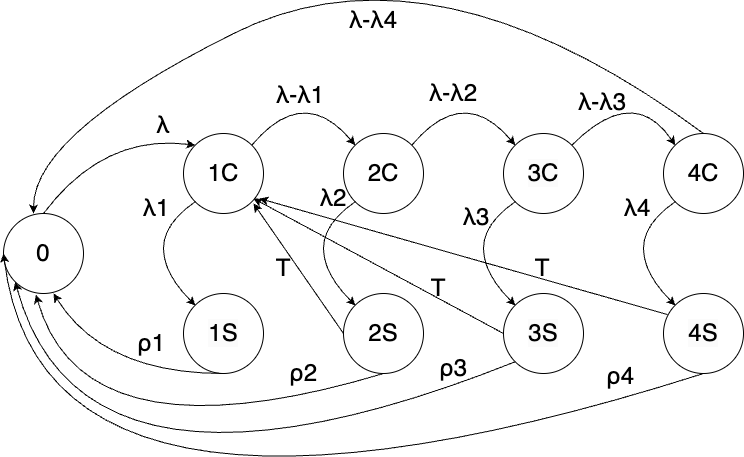

The diagram above was exported from draw.io. Its source (the exported page's mxGraphModel, read from the mxfile embedded in the PNG):
<mxGraphModel dx="794" dy="1606" grid="1" gridSize="10" guides="1" tooltips="1" connect="1" arrows="1" fold="1" page="1" pageScale="1" pageWidth="850" pageHeight="1100" math="0" shadow="0">
  <root>
    <mxCell id="0" />
    <mxCell id="1" parent="0" />
    <mxCell id="IB0KQZp75MY6TbwzjvOm-1" value="&lt;font style=&quot;font-size: 24px;&quot;&gt;0&lt;/font&gt;" style="ellipse;whiteSpace=wrap;html=1;aspect=fixed;" parent="1" vertex="1">
      <mxGeometry x="20" y="200" width="80" height="80" as="geometry" />
    </mxCell>
    <mxCell id="IB0KQZp75MY6TbwzjvOm-2" value="&lt;font style=&quot;font-size: 24px;&quot;&gt;1C&lt;/font&gt;" style="ellipse;whiteSpace=wrap;html=1;aspect=fixed;" parent="1" vertex="1">
      <mxGeometry x="200" y="120" width="80" height="80" as="geometry" />
    </mxCell>
    <mxCell id="IB0KQZp75MY6TbwzjvOm-3" value="&lt;font style=&quot;font-size: 24px;&quot;&gt;2C&lt;/font&gt;" style="ellipse;whiteSpace=wrap;html=1;aspect=fixed;" parent="1" vertex="1">
      <mxGeometry x="360" y="120" width="80" height="80" as="geometry" />
    </mxCell>
    <mxCell id="IB0KQZp75MY6TbwzjvOm-4" value="&lt;span style=&quot;color: rgb(0, 0, 0); font-family: Helvetica; font-size: 24px; font-style: normal; font-variant-ligatures: normal; font-variant-caps: normal; font-weight: 400; letter-spacing: normal; orphans: 2; text-align: center; text-indent: 0px; text-transform: none; widows: 2; word-spacing: 0px; -webkit-text-stroke-width: 0px; background-color: rgb(251, 251, 251); text-decoration-thickness: initial; text-decoration-style: initial; text-decoration-color: initial; float: none; display: inline !important;&quot;&gt;3C&lt;/span&gt;" style="ellipse;whiteSpace=wrap;html=1;aspect=fixed;" parent="1" vertex="1">
      <mxGeometry x="520" y="120" width="80" height="80" as="geometry" />
    </mxCell>
    <mxCell id="IB0KQZp75MY6TbwzjvOm-5" value="&lt;font style=&quot;font-size: 24px;&quot;&gt;4C&lt;/font&gt;" style="ellipse;whiteSpace=wrap;html=1;aspect=fixed;" parent="1" vertex="1">
      <mxGeometry x="680" y="120" width="80" height="80" as="geometry" />
    </mxCell>
    <mxCell id="IB0KQZp75MY6TbwzjvOm-6" value="&lt;span style=&quot;color: rgb(0, 0, 0); font-family: Helvetica; font-size: 24px; font-style: normal; font-variant-ligatures: normal; font-variant-caps: normal; font-weight: 400; letter-spacing: normal; orphans: 2; text-align: center; text-indent: 0px; text-transform: none; widows: 2; word-spacing: 0px; -webkit-text-stroke-width: 0px; background-color: rgb(251, 251, 251); text-decoration-thickness: initial; text-decoration-style: initial; text-decoration-color: initial; float: none; display: inline !important;&quot;&gt;1S&lt;/span&gt;" style="ellipse;whiteSpace=wrap;html=1;aspect=fixed;" parent="1" vertex="1">
      <mxGeometry x="200" y="280" width="80" height="80" as="geometry" />
    </mxCell>
    <mxCell id="IB0KQZp75MY6TbwzjvOm-7" value="&lt;font style=&quot;font-size: 24px;&quot;&gt;2S&lt;/font&gt;" style="ellipse;whiteSpace=wrap;html=1;aspect=fixed;" parent="1" vertex="1">
      <mxGeometry x="360" y="280" width="80" height="80" as="geometry" />
    </mxCell>
    <mxCell id="IB0KQZp75MY6TbwzjvOm-8" value="&lt;span style=&quot;color: rgb(0, 0, 0); font-family: Helvetica; font-size: 24px; font-style: normal; font-variant-ligatures: normal; font-variant-caps: normal; font-weight: 400; letter-spacing: normal; orphans: 2; text-align: center; text-indent: 0px; text-transform: none; widows: 2; word-spacing: 0px; -webkit-text-stroke-width: 0px; background-color: rgb(251, 251, 251); text-decoration-thickness: initial; text-decoration-style: initial; text-decoration-color: initial; float: none; display: inline !important;&quot;&gt;3S&lt;/span&gt;" style="ellipse;whiteSpace=wrap;html=1;aspect=fixed;" parent="1" vertex="1">
      <mxGeometry x="520" y="280" width="80" height="80" as="geometry" />
    </mxCell>
    <mxCell id="IB0KQZp75MY6TbwzjvOm-9" value="&lt;span style=&quot;color: rgb(0, 0, 0); font-family: Helvetica; font-size: 24px; font-style: normal; font-variant-ligatures: normal; font-variant-caps: normal; font-weight: 400; letter-spacing: normal; orphans: 2; text-align: center; text-indent: 0px; text-transform: none; widows: 2; word-spacing: 0px; -webkit-text-stroke-width: 0px; background-color: rgb(251, 251, 251); text-decoration-thickness: initial; text-decoration-style: initial; text-decoration-color: initial; float: none; display: inline !important;&quot;&gt;4S&lt;/span&gt;" style="ellipse;whiteSpace=wrap;html=1;aspect=fixed;" parent="1" vertex="1">
      <mxGeometry x="680" y="280" width="80" height="80" as="geometry" />
    </mxCell>
    <mxCell id="IB0KQZp75MY6TbwzjvOm-10" value="" style="curved=1;endArrow=classic;html=1;rounded=0;entryX=0;entryY=0;entryDx=0;entryDy=0;exitX=0.5;exitY=0;exitDx=0;exitDy=0;" parent="1" source="IB0KQZp75MY6TbwzjvOm-1" target="IB0KQZp75MY6TbwzjvOm-2" edge="1">
      <mxGeometry width="50" height="50" relative="1" as="geometry">
        <mxPoint x="110" y="200" as="sourcePoint" />
        <mxPoint x="160" y="150" as="targetPoint" />
        <Array as="points">
          <mxPoint x="120" y="120" />
        </Array>
      </mxGeometry>
    </mxCell>
    <mxCell id="IB0KQZp75MY6TbwzjvOm-11" value="" style="curved=1;endArrow=classic;html=1;rounded=0;entryX=0;entryY=0;entryDx=0;entryDy=0;exitX=1;exitY=0;exitDx=0;exitDy=0;" parent="1" source="IB0KQZp75MY6TbwzjvOm-2" target="IB0KQZp75MY6TbwzjvOm-3" edge="1">
      <mxGeometry width="50" height="50" relative="1" as="geometry">
        <mxPoint x="240" y="120" as="sourcePoint" />
        <mxPoint x="330" y="80" as="targetPoint" />
        <Array as="points">
          <mxPoint x="320" y="70" />
        </Array>
      </mxGeometry>
    </mxCell>
    <mxCell id="IB0KQZp75MY6TbwzjvOm-12" value="" style="curved=1;endArrow=classic;html=1;rounded=0;entryX=0;entryY=0;entryDx=0;entryDy=0;exitX=1;exitY=0;exitDx=0;exitDy=0;" parent="1" source="IB0KQZp75MY6TbwzjvOm-3" target="IB0KQZp75MY6TbwzjvOm-4" edge="1">
      <mxGeometry width="50" height="50" relative="1" as="geometry">
        <mxPoint x="400" y="120" as="sourcePoint" />
        <mxPoint x="560" y="120" as="targetPoint" />
        <Array as="points">
          <mxPoint x="480" y="70" />
        </Array>
      </mxGeometry>
    </mxCell>
    <mxCell id="IB0KQZp75MY6TbwzjvOm-13" value="" style="curved=1;endArrow=classic;html=1;rounded=0;entryX=0;entryY=0;entryDx=0;entryDy=0;exitX=1;exitY=0;exitDx=0;exitDy=0;" parent="1" source="IB0KQZp75MY6TbwzjvOm-4" target="IB0KQZp75MY6TbwzjvOm-5" edge="1">
      <mxGeometry width="50" height="50" relative="1" as="geometry">
        <mxPoint x="570" y="120" as="sourcePoint" />
        <mxPoint x="730" y="120" as="targetPoint" />
        <Array as="points">
          <mxPoint x="650" y="70" />
        </Array>
      </mxGeometry>
    </mxCell>
    <mxCell id="IB0KQZp75MY6TbwzjvOm-19" value="" style="curved=1;endArrow=classic;html=1;rounded=0;entryX=0;entryY=1;entryDx=0;entryDy=0;exitX=0;exitY=0;exitDx=0;exitDy=0;" parent="1" edge="1">
      <mxGeometry width="50" height="50" relative="1" as="geometry">
        <mxPoint x="532" y="188" as="sourcePoint" />
        <mxPoint x="532" y="292" as="targetPoint" />
        <Array as="points">
          <mxPoint x="500" y="210" />
          <mxPoint x="500" y="260" />
        </Array>
      </mxGeometry>
    </mxCell>
    <mxCell id="IB0KQZp75MY6TbwzjvOm-20" value="" style="curved=1;endArrow=classic;html=1;rounded=0;entryX=0;entryY=1;entryDx=0;entryDy=0;exitX=0;exitY=0;exitDx=0;exitDy=0;" parent="1" edge="1">
      <mxGeometry width="50" height="50" relative="1" as="geometry">
        <mxPoint x="692" y="188" as="sourcePoint" />
        <mxPoint x="692" y="292" as="targetPoint" />
        <Array as="points">
          <mxPoint x="660" y="210" />
          <mxPoint x="660" y="260" />
        </Array>
      </mxGeometry>
    </mxCell>
    <mxCell id="IB0KQZp75MY6TbwzjvOm-22" value="" style="curved=1;endArrow=classic;html=1;rounded=0;entryX=0;entryY=1;entryDx=0;entryDy=0;exitX=0;exitY=0;exitDx=0;exitDy=0;" parent="1" edge="1">
      <mxGeometry width="50" height="50" relative="1" as="geometry">
        <mxPoint x="372" y="188" as="sourcePoint" />
        <mxPoint x="372" y="292" as="targetPoint" />
        <Array as="points">
          <mxPoint x="340" y="210" />
          <mxPoint x="340" y="260" />
        </Array>
      </mxGeometry>
    </mxCell>
    <mxCell id="IB0KQZp75MY6TbwzjvOm-23" value="" style="curved=1;endArrow=classic;html=1;rounded=0;entryX=0;entryY=1;entryDx=0;entryDy=0;exitX=0;exitY=0;exitDx=0;exitDy=0;" parent="1" edge="1">
      <mxGeometry width="50" height="50" relative="1" as="geometry">
        <mxPoint x="212" y="188" as="sourcePoint" />
        <mxPoint x="212" y="292" as="targetPoint" />
        <Array as="points">
          <mxPoint x="180" y="210" />
          <mxPoint x="180" y="260" />
        </Array>
      </mxGeometry>
    </mxCell>
    <mxCell id="IB0KQZp75MY6TbwzjvOm-25" value="" style="curved=1;endArrow=classic;html=1;rounded=0;entryX=1;entryY=0;entryDx=0;entryDy=0;exitX=0.5;exitY=1;exitDx=0;exitDy=0;" parent="1" source="IB0KQZp75MY6TbwzjvOm-6" edge="1">
      <mxGeometry width="50" height="50" relative="1" as="geometry">
        <mxPoint x="182" y="228" as="sourcePoint" />
        <mxPoint x="70" y="280" as="targetPoint" />
        <Array as="points">
          <mxPoint x="120" y="360" />
        </Array>
      </mxGeometry>
    </mxCell>
    <mxCell id="IB0KQZp75MY6TbwzjvOm-26" value="" style="curved=1;endArrow=classic;html=1;rounded=0;entryX=0.406;entryY=1.014;entryDx=0;entryDy=0;exitX=0.5;exitY=1;exitDx=0;exitDy=0;entryPerimeter=0;" parent="1" source="IB0KQZp75MY6TbwzjvOm-7" target="IB0KQZp75MY6TbwzjvOm-1" edge="1">
      <mxGeometry width="50" height="50" relative="1" as="geometry">
        <mxPoint x="220" y="360" as="sourcePoint" />
        <mxPoint x="50" y="280" as="targetPoint" />
        <Array as="points">
          <mxPoint x="100" y="450" />
        </Array>
      </mxGeometry>
    </mxCell>
    <mxCell id="IB0KQZp75MY6TbwzjvOm-28" value="" style="curved=1;endArrow=classic;html=1;rounded=0;entryX=0;entryY=1;entryDx=0;entryDy=0;exitX=0;exitY=1;exitDx=0;exitDy=0;" parent="1" source="IB0KQZp75MY6TbwzjvOm-8" target="IB0KQZp75MY6TbwzjvOm-1" edge="1">
      <mxGeometry width="50" height="50" relative="1" as="geometry">
        <mxPoint x="380" y="360" as="sourcePoint" />
        <mxPoint x="30" y="280" as="targetPoint" />
        <Array as="points">
          <mxPoint x="100" y="520" />
        </Array>
      </mxGeometry>
    </mxCell>
    <mxCell id="IB0KQZp75MY6TbwzjvOm-29" value="" style="curved=1;endArrow=classic;html=1;rounded=0;entryX=0;entryY=0.5;entryDx=0;entryDy=0;exitX=0.5;exitY=1;exitDx=0;exitDy=0;" parent="1" source="IB0KQZp75MY6TbwzjvOm-9" target="IB0KQZp75MY6TbwzjvOm-1" edge="1">
      <mxGeometry width="50" height="50" relative="1" as="geometry">
        <mxPoint x="500" y="390" as="sourcePoint" />
        <mxPoint y="310" as="targetPoint" />
        <Array as="points">
          <mxPoint x="60" y="570" />
        </Array>
      </mxGeometry>
    </mxCell>
    <mxCell id="IB0KQZp75MY6TbwzjvOm-30" value="&lt;font style=&quot;font-size: 24px;&quot;&gt;λ1&lt;/font&gt;" style="text;html=1;strokeColor=none;fillColor=none;align=center;verticalAlign=middle;whiteSpace=wrap;rounded=0;" parent="1" vertex="1">
      <mxGeometry x="143" y="180" width="60" height="30" as="geometry" />
    </mxCell>
    <mxCell id="IB0KQZp75MY6TbwzjvOm-31" value="&lt;font style=&quot;font-size: 24px;&quot;&gt;λ2&lt;br&gt;&lt;/font&gt;" style="text;html=1;strokeColor=none;fillColor=none;align=center;verticalAlign=middle;whiteSpace=wrap;rounded=0;" parent="1" vertex="1">
      <mxGeometry x="320" y="170" width="60" height="30" as="geometry" />
    </mxCell>
    <mxCell id="IB0KQZp75MY6TbwzjvOm-32" value="&lt;font style=&quot;font-size: 24px;&quot;&gt;λ3&lt;/font&gt;" style="text;html=1;strokeColor=none;fillColor=none;align=center;verticalAlign=middle;whiteSpace=wrap;rounded=0;" parent="1" vertex="1">
      <mxGeometry x="463" y="189" width="60" height="30" as="geometry" />
    </mxCell>
    <mxCell id="IB0KQZp75MY6TbwzjvOm-33" value="&lt;font style=&quot;font-size: 24px;&quot;&gt;λ4&lt;/font&gt;" style="text;html=1;strokeColor=none;fillColor=none;align=center;verticalAlign=middle;whiteSpace=wrap;rounded=0;" parent="1" vertex="1">
      <mxGeometry x="624" y="180" width="60" height="30" as="geometry" />
    </mxCell>
    <mxCell id="IB0KQZp75MY6TbwzjvOm-34" value="&lt;font style=&quot;font-size: 24px;&quot;&gt;λ&lt;/font&gt;" style="text;html=1;strokeColor=none;fillColor=none;align=center;verticalAlign=middle;whiteSpace=wrap;rounded=0;" parent="1" vertex="1">
      <mxGeometry x="150" y="97" width="60" height="30" as="geometry" />
    </mxCell>
    <mxCell id="IB0KQZp75MY6TbwzjvOm-36" value="&lt;font style=&quot;font-size: 24px;&quot;&gt;λ-λ1&lt;/font&gt;" style="text;html=1;strokeColor=none;fillColor=none;align=center;verticalAlign=middle;whiteSpace=wrap;rounded=0;" parent="1" vertex="1">
      <mxGeometry x="287" y="67" width="60" height="30" as="geometry" />
    </mxCell>
    <mxCell id="IB0KQZp75MY6TbwzjvOm-39" value="&lt;font style=&quot;font-size: 24px;&quot;&gt;λ-λ2&lt;br&gt;&lt;/font&gt;" style="text;html=1;strokeColor=none;fillColor=none;align=center;verticalAlign=middle;whiteSpace=wrap;rounded=0;" parent="1" vertex="1">
      <mxGeometry x="440" y="65" width="60" height="30" as="geometry" />
    </mxCell>
    <mxCell id="IB0KQZp75MY6TbwzjvOm-40" value="&lt;font style=&quot;font-size: 24px;&quot;&gt;λ-λ3&lt;br&gt;&lt;/font&gt;" style="text;html=1;strokeColor=none;fillColor=none;align=center;verticalAlign=middle;whiteSpace=wrap;rounded=0;" parent="1" vertex="1">
      <mxGeometry x="589" y="74" width="60" height="30" as="geometry" />
    </mxCell>
    <mxCell id="IB0KQZp75MY6TbwzjvOm-41" value="&lt;font style=&quot;font-size: 24px;&quot;&gt;ρ1&lt;/font&gt;" style="text;html=1;strokeColor=none;fillColor=none;align=center;verticalAlign=middle;whiteSpace=wrap;rounded=0;" parent="1" vertex="1">
      <mxGeometry x="138" y="315" width="60" height="30" as="geometry" />
    </mxCell>
    <mxCell id="IB0KQZp75MY6TbwzjvOm-42" value="&lt;font style=&quot;font-size: 24px;&quot;&gt;ρ2&lt;br&gt;&lt;/font&gt;" style="text;html=1;strokeColor=none;fillColor=none;align=center;verticalAlign=middle;whiteSpace=wrap;rounded=0;" parent="1" vertex="1">
      <mxGeometry x="290" y="345" width="60" height="30" as="geometry" />
    </mxCell>
    <mxCell id="IB0KQZp75MY6TbwzjvOm-43" value="&lt;font style=&quot;font-size: 24px;&quot;&gt;ρ3&lt;br&gt;&lt;/font&gt;" style="text;html=1;strokeColor=none;fillColor=none;align=center;verticalAlign=middle;whiteSpace=wrap;rounded=0;" parent="1" vertex="1">
      <mxGeometry x="440" y="340" width="60" height="30" as="geometry" />
    </mxCell>
    <mxCell id="IB0KQZp75MY6TbwzjvOm-44" value="&lt;font style=&quot;font-size: 24px;&quot;&gt;ρ4&lt;br&gt;&lt;/font&gt;" style="text;html=1;strokeColor=none;fillColor=none;align=center;verticalAlign=middle;whiteSpace=wrap;rounded=0;" parent="1" vertex="1">
      <mxGeometry x="607" y="348" width="60" height="30" as="geometry" />
    </mxCell>
    <mxCell id="IB0KQZp75MY6TbwzjvOm-45" value="" style="curved=1;endArrow=classic;html=1;rounded=0;entryX=0;entryY=0.5;entryDx=0;entryDy=0;exitX=0.5;exitY=0;exitDx=0;exitDy=0;" parent="1" source="IB0KQZp75MY6TbwzjvOm-5" edge="1">
      <mxGeometry width="50" height="50" relative="1" as="geometry">
        <mxPoint x="750" y="79.99999999999977" as="sourcePoint" />
        <mxPoint x="50" y="199.99999999999977" as="targetPoint" />
        <Array as="points">
          <mxPoint x="450" y="-80" />
          <mxPoint x="50" y="120" />
        </Array>
      </mxGeometry>
    </mxCell>
    <mxCell id="IB0KQZp75MY6TbwzjvOm-46" value="&lt;font style=&quot;font-size: 24px;&quot;&gt;λ-λ4&lt;/font&gt;" style="text;html=1;strokeColor=none;fillColor=none;align=center;verticalAlign=middle;whiteSpace=wrap;rounded=0;" parent="1" vertex="1">
      <mxGeometry x="360" y="-8" width="60" height="30" as="geometry" />
    </mxCell>
    <mxCell id="L7PoZBiNUs0fTRwO0W0K-1" value="" style="endArrow=classic;html=1;rounded=0;exitX=0;exitY=0.5;exitDx=0;exitDy=0;" edge="1" parent="1" source="IB0KQZp75MY6TbwzjvOm-7">
      <mxGeometry width="50" height="50" relative="1" as="geometry">
        <mxPoint x="320" y="240" as="sourcePoint" />
        <mxPoint x="270" y="190" as="targetPoint" />
      </mxGeometry>
    </mxCell>
    <mxCell id="L7PoZBiNUs0fTRwO0W0K-4" value="&lt;font style=&quot;font-size: 24px;&quot;&gt;T&lt;/font&gt;" style="text;html=1;align=center;verticalAlign=middle;whiteSpace=wrap;rounded=0;" vertex="1" parent="1">
      <mxGeometry x="270" y="240" width="60" height="30" as="geometry" />
    </mxCell>
    <mxCell id="L7PoZBiNUs0fTRwO0W0K-5" value="&lt;font style=&quot;font-size: 24px;&quot;&gt;T&lt;/font&gt;" style="text;html=1;align=center;verticalAlign=middle;whiteSpace=wrap;rounded=0;" vertex="1" parent="1">
      <mxGeometry x="425" y="260" width="60" height="30" as="geometry" />
    </mxCell>
    <mxCell id="L7PoZBiNUs0fTRwO0W0K-6" value="" style="endArrow=classic;html=1;rounded=0;exitX=0;exitY=0.5;exitDx=0;exitDy=0;" edge="1" parent="1" source="IB0KQZp75MY6TbwzjvOm-8">
      <mxGeometry width="50" height="50" relative="1" as="geometry">
        <mxPoint x="360" y="315" as="sourcePoint" />
        <mxPoint x="270" y="185" as="targetPoint" />
      </mxGeometry>
    </mxCell>
    <mxCell id="L7PoZBiNUs0fTRwO0W0K-7" value="" style="endArrow=classic;html=1;rounded=0;exitX=0.05;exitY=0.263;exitDx=0;exitDy=0;exitPerimeter=0;entryX=0.95;entryY=0.813;entryDx=0;entryDy=0;entryPerimeter=0;" edge="1" parent="1" source="IB0KQZp75MY6TbwzjvOm-9" target="IB0KQZp75MY6TbwzjvOm-2">
      <mxGeometry width="50" height="50" relative="1" as="geometry">
        <mxPoint x="530" y="330" as="sourcePoint" />
        <mxPoint x="280" y="195" as="targetPoint" />
      </mxGeometry>
    </mxCell>
    <mxCell id="L7PoZBiNUs0fTRwO0W0K-8" value="&lt;font style=&quot;font-size: 24px;&quot;&gt;T&lt;/font&gt;" style="text;html=1;align=center;verticalAlign=middle;whiteSpace=wrap;rounded=0;" vertex="1" parent="1">
      <mxGeometry x="529" y="240" width="60" height="30" as="geometry" />
    </mxCell>
  </root>
</mxGraphModel>